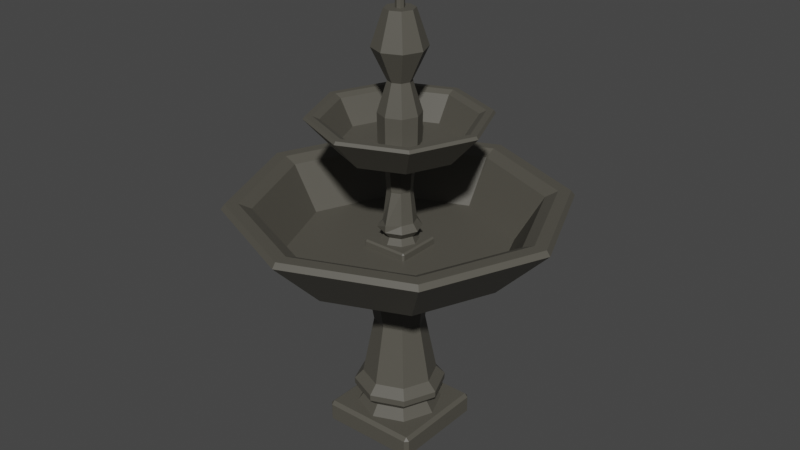 # Source: Fountain1.blend  (saved by Blender 2.93.21; exported with 4.5.12 LTS)
import bpy
from mathutils import Matrix  # noqa: F401  (used for matrix-valued properties, if any)

bpy.ops.wm.read_factory_settings(use_empty=True)
scene = bpy.context.scene
scene.name = 'Scene'

# ---- collections
col_collection = bpy.data.collections.new('Collection'); scene.collection.children.link(col_collection)

# ---- materials (node trees are filled in below, after node groups)
mat_fountain1 = bpy.data.materials.new('Fountain1')
mat_fountain1.use_transparent_shadow = False

# ---- material node trees
mat_fountain1.use_nodes = True; mat_fountain1.node_tree.nodes.clear()
_N = mat_fountain1.node_tree.nodes; _L = mat_fountain1.node_tree.links
n0 = _N.new('ShaderNodeBsdfPrincipled'); n0.name = 'Principled BSDF'; n0.location = (10, 300)
n0.distribution = 'GGX'
n0.subsurface_method = 'BURLEY'
n0.inputs[0].default_value = (0.08596, 0.08066, 0.06595, 1.0)
n0.inputs[3].default_value = 1.45
n0.inputs[27].default_value = (0.0, 0.0, 0.0, 1.0)
n0.inputs[28].default_value = 1.0
n1 = _N.new('ShaderNodeOutputMaterial'); n1.name = 'Material Output'; n1.location = (300, 300)
_L.new(n0.outputs[0], n1.inputs[0])
n1.is_active_output = True

# ---- world
world_world = bpy.data.worlds.new('World'); scene.world = world_world
world_world.use_nodes = True; world_world.node_tree.nodes.clear()
_N = world_world.node_tree.nodes; _L = world_world.node_tree.links
n0 = _N.new('ShaderNodeOutputWorld'); n0.name = 'World Output'; n0.location = (300, 300)
n1 = _N.new('ShaderNodeBackground'); n1.name = 'Background'; n1.location = (10, 300)
n1.inputs[0].default_value = (0.05088, 0.05088, 0.05088, 1.0)
_L.new(n1.outputs[0], n0.inputs[0])
n0.is_active_output = True
world_world.color = (0.05088, 0.05088, 0.05088)
world_world.use_sun_shadow = False
world_world.sun_shadow_jitter_overblur = 0.0

# ---- meshes
me_cube_010 = bpy.data.meshes.new('Cube.010')
me_cube_010.from_pydata([(-0.1218, -0.1218, -0.1674), (-0.1218, -0.1307, -0.1585), (-0.1307, -0.1218, -0.1585), (-0.1218, -0.1307, -0.1154), (-0.1218, -0.1218, -0.1064), (-0.1307, -0.1218, -0.1154), (-0.1218, 0.1218, -0.1674), (-0.1307, 0.1218, -0.1585), (-0.1218, 0.1307, -0.1585), (-0.1218, 0.1218, -0.1064), (-0.1218, 0.1307, -0.1154), (-0.1307, 0.1218, -0.1154), (0.1218, -0.1218, -0.1674), (0.1307, -0.1218, -0.1585), (0.1218, -0.1307, -0.1585), (0.1218, -0.1218, -0.1064), (0.1218, -0.1307, -0.1154), (0.1307, -0.1218, -0.1154), (0.1218, 0.1218, -0.1674), (0.1218, 0.1307, -0.1585), (0.1307, 0.1218, -0.1585), (0.1218, 0.1218, -0.1064), (0.1307, 0.1218, -0.1154), (0.1218, 0.1307, -0.1154), (-0.2602, -0.2602, -1.247), (-0.2602, -0.2792, -1.227), (-0.2792, -0.2602, -1.227), (-0.2602, -0.2792, -1.135), (-0.2602, -0.2602, -1.116), (-0.2792, -0.2602, -1.135), (-0.2602, 0.2602, -1.247), (-0.2792, 0.2602, -1.227), (-0.2602, 0.2792, -1.227), (-0.2602, 0.2602, -1.116), (-0.2602, 0.2792, -1.135), (-0.2792, 0.2602, -1.135), (0.2602, -0.2602, -1.247), (0.2793, -0.2602, -1.227), (0.2602, -0.2792, -1.227), (0.2602, -0.2602, -1.116), (0.2602, -0.2792, -1.135), (0.2793, -0.2602, -1.135), (0.2602, 0.2602, -1.247), (0.2602, 0.2792, -1.227), (0.2793, 0.2602, -1.227), (0.2602, 0.2602, -1.116), (0.2793, 0.2602, -1.135), (0.2602, 0.2792, -1.135), (6.571e-06, 0.2472, -1.139), (6.57e-06, 0.192, -1.057), (0.1748, 0.1748, -1.139), (0.1358, 0.1358, -1.057), (0.2472, -7.435e-09, -1.139), (0.192, -5.928e-09, -1.057), (0.1748, -0.1748, -1.139), (0.1358, -0.1358, -1.057), (6.549e-06, -0.2472, -1.139), (6.553e-06, -0.192, -1.057), (-0.1748, -0.1748, -1.139), (-0.1358, -0.1358, -1.057), (-0.2472, 6.318e-09, -1.139), (-0.192, 4.755e-09, -1.057), (-0.1748, 0.1748, -1.139), (-0.1358, 0.1358, -1.057), (0.1436, 0.1436, -0.919), (6.573e-06, 0.2031, -0.919), (0.2031, -6.347e-09, -0.919), (0.1436, -0.1436, -0.919), (6.556e-06, -0.2031, -0.919), (-0.1436, -0.1436, -0.919), (-0.2031, 4.952e-09, -0.919), (-0.1436, 0.1436, -0.919), (0.09722, 0.09711, -0.588), (0.0001569, 0.1395, -0.588), (0.1374, -3.794e-09, -0.588), (0.09722, -0.09711, -0.588), (0.0001569, -0.1395, -0.588), (-0.0985, -0.09866, -0.588), (-0.1372, 3.847e-09, -0.588), (-0.0985, 0.09866, -0.588), (0.1193, 0.1181, -0.2346), (0.001925, 0.2008, -0.2346), (0.1682, -4.674e-09, -0.2346), (0.1193, -0.1181, -0.2346), (0.001925, -0.2008, -0.2346), (-0.1401, -0.142, -0.2346), (-0.1659, 4.62e-09, -0.2346), (-0.1401, 0.142, -0.2346), (0.4276, 0.427, -0.148), (0.0006192, 0.6038, -0.148), (0.6045, -2.168e-08, -0.148), (0.4276, -0.427, -0.148), (0.0006192, -0.6038, -0.148), (-0.4264, -0.427, -0.148), (-0.6032, 2.944e-08, -0.148), (-0.4264, 0.427, -0.148), (0.4334, 0.4328, -0.2067), (0.3803, 0.3796, -0.2346), (0.0006192, 0.5369, -0.2346), (0.0006192, 0.612, -0.2067), (0.6126, -2.508e-08, -0.2067), (0.5375, -2.178e-08, -0.2346), (0.4334, -0.4328, -0.2067), (0.3803, -0.3796, -0.2346), (0.0006192, -0.612, -0.2067), (0.0006192, -0.5369, -0.2346), (-0.4321, -0.4328, -0.2067), (-0.379, -0.3796, -0.2346), (-0.6114, 8.973e-09, -0.2067), (-0.5363, 8.087e-09, -0.2346), (-0.4321, 0.4328, -0.2067), (-0.379, 0.3796, -0.2346), (0.5342, 0.5335, 0.09692), (0.5816, 0.5809, 0.128), (0.0006192, 0.8216, 0.128), (0.0006192, 0.7545, 0.09692), (0.7551, -3.056e-08, 0.09692), (0.8222, -3.4e-08, 0.128), (0.5342, -0.5335, 0.09692), (0.5816, -0.5809, 0.128), (0.0006192, -0.7545, 0.09692), (0.0006191, -0.8216, 0.128), (-0.5329, -0.5335, 0.09692), (-0.5803, -0.5809, 0.128), (-0.7539, 3.332e-08, 0.09692), (-0.8209, 2.763e-08, 0.128), (-0.5329, 0.5335, 0.09692), (-0.5803, 0.5809, 0.128), (0.6303, 0.6297, 0.128), (0.6449, 0.6443, 0.1001), (0.0006192, 0.9112, 0.1001), (0.0006192, 0.8905, 0.128), (0.8911, -3.734e-08, 0.128), (0.9118, -3.844e-08, 0.1001), (0.6303, -0.6297, 0.128), (0.6449, -0.6443, 0.1001), (0.0006191, -0.8905, 0.128), (0.0006191, -0.9112, 0.1001), (-0.6291, -0.6297, 0.128), (-0.6437, -0.6443, 0.1001), (-0.8899, 1.873e-08, 0.128), (-0.9106, 1.225e-08, 0.1001), (-0.6291, 0.6297, 0.128), (-0.6437, 0.6443, 0.1001), (6.57e-06, 0.1083, -0.1163), (6.57e-06, 0.08415, -0.07078), (0.07661, 0.0766, -0.1163), (0.05951, 0.0595, -0.07078), (0.1083, -1.717e-09, -0.1163), (0.08416, -1.057e-09, -0.07078), (0.07661, -0.0766, -0.1163), (0.05951, -0.0595, -0.07078), (6.561e-06, -0.1083, -0.1163), (6.562e-06, -0.08415, -0.07078), (-0.0766, -0.0766, -0.1163), (-0.0595, -0.0595, -0.07078), (-0.1083, 4.31e-09, -0.1163), (-0.08415, 3.625e-09, -0.07078), (-0.0766, 0.0766, -0.1163), (-0.0595, 0.0595, -0.07078), (0.08306, 0.08305, -0.0314), (6.571e-06, 0.1175, -0.0314), (0.1175, -2.318e-09, -0.0314), (0.08306, -0.08305, -0.0314), (6.561e-06, -0.1175, -0.0314), (-0.08305, -0.08305, -0.0314), (-0.1174, 4.217e-09, -0.0314), (-0.08305, 0.08305, -0.0314), (0.06294, 0.06293, 0.005873), (0.0006192, 0.116, 0.005873), (0.08901, -1.24e-09, 0.005873), (0.06294, -0.06293, 0.005873), (0.0006192, -0.116, 0.005873), (-0.06293, -0.06293, 0.005873), (-0.08899, 3.711e-09, 0.005873), (-0.06293, 0.06293, 0.005873), (0.04812, 0.04811, 0.1775), (6.571e-06, 0.06804, 0.1775), (0.06805, -4.468e-10, 0.1775), (0.04812, -0.04811, 0.1775), (6.565e-06, -0.06804, 0.1775), (-0.04811, -0.04811, 0.1775), (-0.06803, 3.339e-09, 0.1775), (-0.04811, 0.04811, 0.1775), (0.05929, 0.05928, 0.3862), (6.571e-06, 0.08384, 0.3862), (0.08385, -1.142e-09, 0.3862), (0.05929, -0.05928, 0.3862), (6.564e-06, -0.08384, 0.3862), (-0.05928, -0.05928, 0.3862), (-0.08383, 3.522e-09, 0.3862), (-0.05928, 0.05928, 0.3862), (0.2243, 0.2243, 0.4344), (6.575e-06, 0.3172, 0.4344), (0.3172, -9.683e-09, 0.4344), (0.2243, -0.2243, 0.4344), (6.548e-06, -0.3172, 0.4344), (-0.2243, -0.2243, 0.4344), (-0.3172, 1.717e-08, 0.4344), (-0.2243, 0.2243, 0.4344), (0.2273, 0.2273, 0.4018), (0.1994, 0.1994, 0.3862), (6.575e-06, 0.282, 0.3862), (6.576e-06, 0.3215, 0.4018), (0.3215, -1.147e-08, 0.4018), (0.282, -9.738e-09, 0.3862), (0.2273, -0.2273, 0.4018), (0.1994, -0.1994, 0.3862), (6.548e-06, -0.3215, 0.4018), (6.551e-06, -0.282, 0.3862), (-0.2273, -0.2273, 0.4018), (-0.1994, -0.1994, 0.3862), (-0.3215, 6.417e-09, 0.4018), (-0.282, 5.952e-09, 0.3862), (-0.2273, 0.2273, 0.4018), (-0.1994, 0.1994, 0.3862), (0.2802, 0.2802, 0.5705), (0.3051, 0.3051, 0.5878), (6.576e-06, 0.4315, 0.5878), (6.574e-06, 0.3963, 0.5705), (0.3963, -1.435e-08, 0.5705), (0.4315, -1.616e-08, 0.5878), (0.2802, -0.2802, 0.5705), (0.3051, -0.3051, 0.5878), (6.541e-06, -0.3963, 0.5705), (6.539e-06, -0.4315, 0.5878), (-0.2802, -0.2802, 0.5705), (-0.3051, -0.3051, 0.5878), (-0.3963, 1.92e-08, 0.5705), (-0.4315, 1.622e-08, 0.5878), (-0.2802, 0.2802, 0.5705), (-0.3051, 0.3051, 0.5878), (0.3308, 0.3307, 0.5878), (0.3384, 0.3384, 0.5723), (6.58e-06, 0.4786, 0.5723), (6.578e-06, 0.4677, 0.5878), (0.4678, -1.791e-08, 0.5878), (0.4786, -1.849e-08, 0.5723), (0.3308, -0.3307, 0.5878), (0.3384, -0.3384, 0.5723), (6.538e-06, -0.4677, 0.5878), (6.538e-06, -0.4786, 0.5723), (-0.3307, -0.3307, 0.5878), (-0.3384, -0.3384, 0.5723), (-0.4677, 1.154e-08, 0.5878), (-0.4786, 8.141e-09, 0.5723), (-0.3307, 0.3307, 0.5878), (-0.3384, 0.3384, 0.5723), (6.573e-06, 0.1114, 0.3952), (6.572e-06, 0.06361, 0.7613), (0.07881, 0.0788, 0.3952), (0.04499, 0.04498, 0.7613), (0.1115, 7.735e-10, 0.3952), (0.06362, 2.019e-09, 0.7613), (0.07881, -0.0788, 0.3952), (0.04499, -0.04498, 0.7613), (6.563e-06, -0.1114, 0.3952), (6.567e-06, -0.06361, 0.7613), (-0.0788, -0.0788, 0.3952), (-0.04497, -0.04498, 0.7613), (-0.1114, 6.974e-09, 0.3952), (-0.06361, 5.558e-09, 0.7613), (-0.0788, 0.0788, 0.3952), (-0.04497, 0.04498, 0.7613), (0.1019, 0.1019, 0.9309), (6.572e-06, 0.1441, 0.9309), (0.1441, 2.461e-09, 0.9309), (0.1019, -0.1019, 0.9309), (6.56e-06, -0.1441, 0.9309), (-0.1019, -0.1019, 0.9309), (-0.1441, 1.048e-08, 0.9309), (-0.1019, 0.1019, 0.9309), (0.01714, 0.01713, 1.121), (6.575e-06, 0.02422, 1.121), (0.02423, 1.022e-09, 1.121), (0.01714, -0.01713, 1.121), (6.568e-06, -0.02422, 1.121), (-0.01712, -0.01713, 1.121), (-0.02422, 6.358e-09, 1.121), (-0.01712, 0.01713, 1.121), (0.05643, 0.05643, 1.121), (6.574e-06, 0.0798, 1.121), (0.0798, 1.022e-09, 1.121), (0.05643, -0.05643, 1.121), (6.567e-06, -0.0798, 1.121), (-0.05642, -0.05643, 1.121), (-0.07979, 5.462e-09, 1.121), (-0.05642, 0.05643, 1.121), (0.01714, 0.01713, 1.184), (6.575e-06, 0.02422, 1.184), (0.02423, 1.022e-09, 1.184), (0.01714, -0.01713, 1.184), (6.568e-06, -0.02422, 1.184), (-0.01712, -0.01713, 1.184), (-0.02422, 6.358e-09, 1.184), (-0.01712, 0.01713, 1.184), (6.572e-06, 0.115, 0.5956), (0.08129, 0.08128, 0.5956), (0.115, 1.139e-09, 0.5956), (0.08129, -0.08128, 0.5956), (6.562e-06, -0.115, 0.5956), (-0.08128, -0.08128, 0.5956), (-0.1149, 7.535e-09, 0.5956), (-0.08128, 0.08128, 0.5956), (0.1774, 0.1774, -0.9684), (0.1767, 0.1767, -1.003), (6.572e-06, 0.2499, -1.003), (6.573e-06, 0.2509, -0.9684), (0.2509, -8.158e-09, -0.9684), (0.25, -8.121e-09, -1.003), (0.1774, -0.1774, -0.9684), (0.1767, -0.1767, -1.003), (6.551e-06, -0.2509, -0.9684), (6.55e-06, -0.2499, -1.003), (-0.1774, -0.1774, -0.9684), (-0.1767, -0.1767, -1.003), (-0.2509, 5.801e-09, -0.9684), (-0.2499, 5.784e-09, -1.003), (-0.1774, 0.1774, -0.9684), (-0.1767, 0.1767, -1.003)], [], [(14, 16, 3, 1), (20, 22, 17, 13), (21, 9, 4, 15), (2, 5, 11, 7), (8, 10, 23, 19), (0, 1, 2), (3, 4, 5), (6, 7, 8), (9, 10, 11), (12, 13, 14), (15, 16, 17), (18, 19, 20), (21, 22, 23), (6, 0, 2, 7), (1, 3, 5, 2), (4, 9, 11, 5), (10, 8, 7, 11), (18, 6, 8, 19), (9, 21, 23, 10), (22, 20, 19, 23), (12, 18, 20, 13), (21, 15, 17, 22), (16, 14, 13, 17), (0, 12, 14, 1), (15, 4, 3, 16), (6, 18, 12, 0), (38, 40, 27, 25), (44, 46, 41, 37), (45, 33, 28, 39), (26, 29, 35, 31), (32, 34, 47, 43), (24, 25, 26), (27, 28, 29), (30, 31, 32), (33, 34, 35), (36, 37, 38), (39, 40, 41), (42, 43, 44), (45, 46, 47), (30, 24, 26, 31), (25, 27, 29, 26), (28, 33, 35, 29), (34, 32, 31, 35), (42, 30, 32, 43), (33, 45, 47, 34), (46, 44, 43, 47), (36, 42, 44, 37), (45, 39, 41, 46), (40, 38, 37, 41), (24, 36, 38, 25), (39, 28, 27, 40), (30, 42, 36, 24), (48, 49, 51, 50), (50, 51, 53, 52), (52, 53, 55, 54), (54, 55, 57, 56), (56, 57, 59, 58), (58, 59, 61, 60), (312, 310, 67, 68), (60, 61, 63, 62), (62, 63, 49, 48), (48, 50, 52, 54, 56, 58, 60, 62), (63, 61, 317, 319), (314, 312, 68, 69), (318, 316, 70, 71), (51, 49, 306, 305), (316, 314, 69, 70), (310, 308, 66, 67), (308, 304, 64, 66), (69, 68, 76, 77), (59, 57, 313, 315), (55, 53, 309, 311), (53, 51, 305, 309), (49, 63, 319, 306), (61, 59, 315, 317), (57, 55, 311, 313), (307, 318, 71, 65), (79, 78, 86, 87), (67, 66, 74, 75), (64, 65, 73, 72), (65, 71, 79, 73), (70, 69, 77, 78), (68, 67, 75, 76), (66, 64, 72, 74), (71, 70, 78, 79), (110, 108, 141, 143), (77, 76, 84, 85), (75, 74, 82, 83), (72, 73, 81, 80), (73, 79, 87, 81), (78, 77, 85, 86), (76, 75, 83, 84), (74, 72, 80, 82), (82, 80, 97, 101), (106, 104, 137, 139), (99, 110, 143, 130), (112, 115, 89, 88), (108, 106, 139, 141), (104, 102, 135, 137), (100, 96, 129, 133), (102, 100, 133, 135), (122, 120, 92, 93), (81, 87, 111, 98), (86, 85, 107, 109), (84, 83, 103, 105), (96, 99, 130, 129), (87, 86, 109, 111), (85, 84, 105, 107), (83, 82, 101, 103), (116, 112, 88, 90), (114, 113, 128, 131), (119, 121, 136, 134), (120, 118, 91, 92), (124, 122, 93, 94), (126, 124, 94, 95), (118, 116, 90, 91), (88, 89, 95, 94, 93, 92, 91, 90), (115, 126, 95, 89), (125, 127, 142, 140), (121, 123, 138, 136), (117, 119, 134, 132), (113, 117, 132, 128), (127, 114, 131, 142), (123, 125, 140, 138), (97, 98, 99, 96), (101, 97, 96, 100), (103, 101, 100, 102), (105, 103, 102, 104), (107, 105, 104, 106), (109, 107, 106, 108), (111, 109, 108, 110), (98, 111, 110, 99), (129, 130, 131, 128), (133, 129, 128, 132), (135, 133, 132, 134), (137, 135, 134, 136), (139, 137, 136, 138), (141, 139, 138, 140), (143, 141, 140, 142), (130, 143, 142, 131), (113, 114, 115, 112), (117, 113, 112, 116), (119, 117, 116, 118), (121, 119, 118, 120), (123, 121, 120, 122), (125, 123, 122, 124), (127, 125, 124, 126), (114, 127, 126, 115), (80, 81, 98, 97), (144, 145, 147, 146), (146, 147, 149, 148), (148, 149, 151, 150), (150, 151, 153, 152), (152, 153, 155, 154), (154, 155, 157, 156), (151, 149, 162, 163), (156, 157, 159, 158), (158, 159, 145, 144), (144, 146, 148, 150, 152, 154, 156, 158), (167, 166, 174, 175), (157, 155, 165, 166), (153, 151, 163, 164), (159, 157, 166, 167), (149, 147, 160, 162), (155, 153, 164, 165), (145, 159, 167, 161), (147, 145, 161, 160), (173, 172, 180, 181), (165, 164, 172, 173), (163, 162, 170, 171), (160, 161, 169, 168), (161, 167, 175, 169), (166, 165, 173, 174), (164, 163, 171, 172), (162, 160, 168, 170), (183, 182, 190, 191), (171, 170, 178, 179), (168, 169, 177, 176), (169, 175, 183, 177), (174, 173, 181, 182), (172, 171, 179, 180), (170, 168, 176, 178), (175, 174, 182, 183), (214, 212, 245, 247), (181, 180, 188, 189), (179, 178, 186, 187), (176, 177, 185, 184), (177, 183, 191, 185), (182, 181, 189, 190), (180, 179, 187, 188), (178, 176, 184, 186), (186, 184, 201, 205), (210, 208, 241, 243), (203, 214, 247, 234), (216, 219, 193, 192), (212, 210, 243, 245), (208, 206, 239, 241), (204, 200, 233, 237), (206, 204, 237, 239), (226, 224, 196, 197), (185, 191, 215, 202), (190, 189, 211, 213), (188, 187, 207, 209), (200, 203, 234, 233), (191, 190, 213, 215), (189, 188, 209, 211), (187, 186, 205, 207), (220, 216, 192, 194), (218, 217, 232, 235), (223, 225, 240, 238), (224, 222, 195, 196), (228, 226, 197, 198), (230, 228, 198, 199), (222, 220, 194, 195), (192, 193, 199, 198, 197, 196, 195, 194), (219, 230, 199, 193), (229, 231, 246, 244), (225, 227, 242, 240), (221, 223, 238, 236), (217, 221, 236, 232), (231, 218, 235, 246), (227, 229, 244, 242), (201, 202, 203, 200), (205, 201, 200, 204), (207, 205, 204, 206), (209, 207, 206, 208), (211, 209, 208, 210), (213, 211, 210, 212), (215, 213, 212, 214), (202, 215, 214, 203), (233, 234, 235, 232), (237, 233, 232, 236), (239, 237, 236, 238), (241, 239, 238, 240), (243, 241, 240, 242), (245, 243, 242, 244), (247, 245, 244, 246), (234, 247, 246, 235), (217, 218, 219, 216), (221, 217, 216, 220), (223, 221, 220, 222), (225, 223, 222, 224), (227, 225, 224, 226), (229, 227, 226, 228), (231, 229, 228, 230), (218, 231, 230, 219), (184, 185, 202, 201), (296, 249, 251, 297), (297, 251, 253, 298), (298, 253, 255, 299), (299, 255, 257, 300), (300, 257, 259, 301), (301, 259, 261, 302), (257, 255, 267, 268), (302, 261, 263, 303), (303, 263, 249, 296), (248, 250, 252, 254, 256, 258, 260, 262), (267, 266, 282, 283), (263, 261, 270, 271), (253, 251, 264, 266), (259, 257, 268, 269), (249, 263, 271, 265), (251, 249, 265, 264), (255, 253, 266, 267), (261, 259, 269, 270), (274, 272, 288, 290), (264, 265, 281, 280), (265, 271, 287, 281), (270, 269, 285, 286), (268, 267, 283, 284), (266, 264, 280, 282), (271, 270, 286, 287), (269, 268, 284, 285), (273, 272, 280, 281), (272, 274, 282, 280), (274, 275, 283, 282), (275, 276, 284, 283), (276, 277, 285, 284), (277, 278, 286, 285), (278, 279, 287, 286), (279, 273, 281, 287), (288, 289, 295, 294, 293, 292, 291, 290), (279, 278, 294, 295), (277, 276, 292, 293), (275, 274, 290, 291), (272, 273, 289, 288), (273, 279, 295, 289), (278, 277, 293, 294), (276, 275, 291, 292), (262, 303, 296, 248), (260, 302, 303, 262), (258, 301, 302, 260), (256, 300, 301, 258), (254, 299, 300, 256), (252, 298, 299, 254), (250, 297, 298, 252), (248, 296, 297, 250), (305, 306, 307, 304), (309, 305, 304, 308), (311, 309, 308, 310), (313, 311, 310, 312), (315, 313, 312, 314), (317, 315, 314, 316), (319, 317, 316, 318), (306, 319, 318, 307), (304, 307, 65, 64)])
_uv = me_cube_010.uv_layers.new(name='UVMap')
_uv.uv.foreach_set('vector', [0.4116, 0.7585, 0.5884, 0.7585, 0.5884, 0.9915, 0.4116, 0.9915, 0.4116, 0.5085, 0.5884, 0.5085, 0.5884, 0.7415, 0.4116, 0.7415, 0.6335, 0.5085, 0.8665, 0.5085, 0.8665, 0.7415, 0.6335, 0.7415, 0.4116, 0.008543, 0.5884, 0.008543, 0.5884, 0.2415, 0.4116, 0.2415, 0.4116, 0.2585, 0.5884, 0.2585, 0.5884, 0.4915, 0.4116, 0.4915, 0.1335, 0.7415, 0.1335, 0.75, 0.125, 0.7415, 0.5884, 0.9915, 0.625, 0.9915, 0.5884, 1.0, 0.1335, 0.5085, 0.125, 0.5085, 0.1335, 0.5, 0.625, 0.2585, 0.5884, 0.25, 0.5884, 0.25, 0.3665, 0.7415, 0.375, 0.7415, 0.3665, 0.75, 0.625, 0.7585, 0.5884, 0.75, 0.5884, 0.75, 0.3665, 0.5085, 0.3665, 0.5, 0.375, 0.5085, 0.625, 0.5085, 0.5884, 0.5, 0.5884, 0.5, 0.1335, 0.5085, 0.1335, 0.7415, 0.125, 0.7415, 0.125, 0.5085, 0.4116, 0.0, 0.5884, 0.0, 0.5884, 0.008543, 0.4116, 0.008543, 0.625, 0.008543, 0.625, 0.2415, 0.5884, 0.2415, 0.5884, 0.008543, 0.5884, 0.2585, 0.4116, 0.2585, 0.4116, 0.2415, 0.5884, 0.2415, 0.3665, 0.5085, 0.1335, 0.5085, 0.1335, 0.5, 0.3665, 0.5, 0.625, 0.2585, 0.625, 0.4915, 0.5884, 0.4915, 0.5884, 0.2585, 0.5884, 0.5085, 0.4116, 0.5085, 0.4116, 0.4915, 0.5884, 0.4915, 0.3665, 0.7415, 0.3665, 0.5085, 0.4116, 0.5085, 0.4116, 0.7415, 0.6335, 0.5085, 0.6335, 0.7415, 0.5884, 0.7415, 0.5884, 0.5085, 0.5884, 0.7585, 0.4116, 0.7585, 0.4116, 0.7415, 0.5884, 0.7415, 0.1335, 0.7415, 0.3665, 0.7415, 0.3665, 0.75, 0.1335, 0.75, 0.625, 0.7585, 0.625, 0.9915, 0.5884, 0.9915, 0.5884, 0.7585, 0.1335, 0.5085, 0.3665, 0.5085, 0.3665, 0.7415, 0.1335, 0.7415, 0.4116, 0.7585, 0.5884, 0.7585, 0.5884, 0.9915, 0.4116, 0.9915, 0.4116, 0.5085, 0.5884, 0.5085, 0.5884, 0.7415, 0.4116, 0.7415, 0.6335, 0.5085, 0.8665, 0.5085, 0.8665, 0.7415, 0.6335, 0.7415, 0.4116, 0.008543, 0.5884, 0.008543, 0.5884, 0.2415, 0.4116, 0.2415, 0.4116, 0.2585, 0.5884, 0.2585, 0.5884, 0.4915, 0.4116, 0.4915, 0.1335, 0.7415, 0.1335, 0.75, 0.125, 0.7415, 0.5884, 0.9915, 0.625, 0.9915, 0.5884, 1.0, 0.1335, 0.5085, 0.125, 0.5085, 0.1335, 0.5, 0.625, 0.2585, 0.5884, 0.25, 0.5884, 0.25, 0.3665, 0.7415, 0.375, 0.7415, 0.3665, 0.75, 0.625, 0.7585, 0.5884, 0.75, 0.5884, 0.75, 0.3665, 0.5085, 0.3665, 0.5, 0.375, 0.5085, 0.625, 0.5085, 0.5884, 0.5, 0.5884, 0.5, 0.1335, 0.5085, 0.1335, 0.7415, 0.125, 0.7415, 0.125, 0.5085, 0.4116, 0.0, 0.5884, 0.0, 0.5884, 0.008543, 0.4116, 0.008543, 0.625, 0.008543, 0.625, 0.2415, 0.5884, 0.2415, 0.5884, 0.008543, 0.5884, 0.2585, 0.4116, 0.2585, 0.4116, 0.2415, 0.5884, 0.2415, 0.3665, 0.5085, 0.1335, 0.5085, 0.1335, 0.5, 0.3665, 0.5, 0.625, 0.2585, 0.625, 0.4915, 0.5884, 0.4915, 0.5884, 0.2585, 0.5884, 0.5085, 0.4116, 0.5085, 0.4116, 0.4915, 0.5884, 0.4915, 0.3665, 0.7415, 0.3665, 0.5085, 0.4116, 0.5085, 0.4116, 0.7415, 0.6335, 0.5085, 0.6335, 0.7415, 0.5884, 0.7415, 0.5884, 0.5085, 0.5884, 0.7585, 0.4116, 0.7585, 0.4116, 0.7415, 0.5884, 0.7415, 0.1335, 0.7415, 0.3665, 0.7415, 0.3665, 0.75, 0.1335, 0.75, 0.625, 0.7585, 0.625, 0.9915, 0.5884, 0.9915, 0.5884, 0.7585, 0.1335, 0.5085, 0.3665, 0.5085, 0.3665, 0.7415, 0.1335, 0.7415, 1.0, 0.5, 1.0, 1.0, 0.875, 1.0, 0.875, 0.5, 0.875, 0.5, 0.875, 1.0, 0.75, 1.0, 0.75, 0.5, 0.75, 0.5, 0.75, 1.0, 0.625, 1.0, 0.625, 0.5, 0.625, 0.5, 0.625, 1.0, 0.5, 1.0, 0.5, 0.5, 0.5, 0.5, 0.5, 1.0, 0.375, 1.0, 0.375, 0.5, 0.375, 0.5, 0.375, 1.0, 0.25, 1.0, 0.25, 0.5, 0.5, 1.0, 0.625, 1.0, 0.625, 1.0, 0.5, 1.0, 0.25, 0.5, 0.25, 1.0, 0.125, 1.0, 0.125, 0.5, 0.125, 0.5, 0.125, 1.0, 0.0, 1.0, 0.0, 0.5, 0.75, 0.49, 0.9197, 0.4197, 0.99, 0.25, 0.9197, 0.08029, 0.75, 0.01, 0.5803, 0.08029, 0.51, 0.25, 0.5803, 0.4197, 0.125, 1.0, 0.25, 1.0, 0.25, 1.0, 0.125, 1.0, 0.375, 1.0, 0.5, 1.0, 0.5, 1.0, 0.375, 1.0, 0.125, 1.0, 0.25, 1.0, 0.25, 1.0, 0.125, 1.0, 0.875, 1.0, 1.0, 1.0, 1.0, 1.0, 0.875, 1.0, 0.25, 1.0, 0.375, 1.0, 0.375, 1.0, 0.25, 1.0, 0.625, 1.0, 0.75, 1.0, 0.75, 1.0, 0.625, 1.0, 0.75, 1.0, 0.875, 1.0, 0.875, 1.0, 0.75, 1.0, 0.375, 1.0, 0.5, 1.0, 0.5, 1.0, 0.375, 1.0, 0.375, 1.0, 0.5, 1.0, 0.5, 1.0, 0.375, 1.0, 0.625, 1.0, 0.75, 1.0, 0.75, 1.0, 0.625, 1.0, 0.75, 1.0, 0.875, 1.0, 0.875, 1.0, 0.75, 1.0, 0.0, 1.0, 0.125, 1.0, 0.125, 1.0, 0.0, 1.0, 0.25, 1.0, 0.375, 1.0, 0.375, 1.0, 0.25, 1.0, 0.5, 1.0, 0.625, 1.0, 0.625, 1.0, 0.5, 1.0, 0.0, 1.0, 0.125, 1.0, 0.125, 1.0, 0.0, 1.0, 0.125, 1.0, 0.25, 1.0, 0.25, 1.0, 0.125, 1.0, 0.625, 1.0, 0.75, 1.0, 0.75, 1.0, 0.625, 1.0, 0.875, 1.0, 1.0, 1.0, 1.0, 1.0, 0.875, 1.0, 0.0, 1.0, 0.125, 1.0, 0.125, 1.0, 0.0, 1.0, 0.25, 1.0, 0.375, 1.0, 0.375, 1.0, 0.25, 1.0, 0.5, 1.0, 0.625, 1.0, 0.625, 1.0, 0.5, 1.0, 0.75, 1.0, 0.875, 1.0, 0.875, 1.0, 0.75, 1.0, 0.125, 1.0, 0.25, 1.0, 0.25, 1.0, 0.125, 1.0, 0.125, 1.0, 0.25, 1.0, 0.25, 1.0, 0.125, 1.0, 0.375, 1.0, 0.5, 1.0, 0.5, 1.0, 0.375, 1.0, 0.625, 1.0, 0.75, 1.0, 0.75, 1.0, 0.625, 1.0, 0.875, 1.0, 1.0, 1.0, 1.0, 1.0, 0.875, 1.0, 0.0, 1.0, 0.125, 1.0, 0.125, 1.0, 0.0, 1.0, 0.25, 1.0, 0.375, 1.0, 0.375, 1.0, 0.25, 1.0, 0.5, 1.0, 0.625, 1.0, 0.625, 1.0, 0.5, 1.0, 0.75, 1.0, 0.875, 1.0, 0.875, 1.0, 0.75, 1.0, 0.75, 1.0, 0.875, 1.0, 0.875, 1.0, 0.75, 1.0, 0.375, 1.0, 0.5, 1.0, 0.5, 1.0, 0.375, 1.0, 0.0, 1.0, 0.125, 1.0, 0.125, 1.0, 0.0, 1.0, 0.4062, 0.4062, 0.25, 0.4709, 0.25, 0.4709, 0.4062, 0.4062, 0.25, 1.0, 0.375, 1.0, 0.375, 1.0, 0.25, 1.0, 0.5, 1.0, 0.625, 1.0, 0.625, 1.0, 0.5, 1.0, 0.75, 1.0, 0.875, 1.0, 0.875, 1.0, 0.75, 1.0, 0.625, 1.0, 0.75, 1.0, 0.75, 1.0, 0.625, 1.0, 0.09383, 0.09383, 0.25, 0.02915, 0.25, 0.02915, 0.09383, 0.09383, 0.0, 1.0, 0.125, 1.0, 0.125, 1.0, 0.0, 1.0, 0.25, 1.0, 0.375, 1.0, 0.375, 1.0, 0.25, 1.0, 0.5, 1.0, 0.625, 1.0, 0.625, 1.0, 0.5, 1.0, 0.875, 1.0, 1.0, 1.0, 1.0, 1.0, 0.875, 1.0, 0.125, 1.0, 0.25, 1.0, 0.25, 1.0, 0.125, 1.0, 0.375, 1.0, 0.5, 1.0, 0.5, 1.0, 0.375, 1.0, 0.625, 1.0, 0.75, 1.0, 0.75, 1.0, 0.625, 1.0, 0.4709, 0.25, 0.4062, 0.4062, 0.4062, 0.4062, 0.4709, 0.25, 0.25, 0.4845, 0.4158, 0.4158, 0.4298, 0.4298, 0.25, 0.5042, 0.4158, 0.08417, 0.25, 0.01548, 0.25, -0.004209, 0.4298, 0.07025, 0.25, 0.02915, 0.4062, 0.09383, 0.4062, 0.09383, 0.25, 0.02915, 0.02915, 0.25, 0.09383, 0.09383, 0.09383, 0.09383, 0.02915, 0.25, 0.09383, 0.4062, 0.02915, 0.25, 0.02915, 0.25, 0.09383, 0.4062, 0.4062, 0.09383, 0.4709, 0.25, 0.4709, 0.25, 0.4062, 0.09383, 0.4062, 0.4062, 0.25, 0.4709, 0.09383, 0.4062, 0.02915, 0.25, 0.09383, 0.09383, 0.25, 0.02915, 0.4062, 0.09383, 0.4709, 0.25, 0.25, 0.4709, 0.09383, 0.4062, 0.09383, 0.4062, 0.25, 0.4709, 0.01548, 0.25, 0.08417, 0.4158, 0.07025, 0.4298, -0.004209, 0.25, 0.25, 0.01548, 0.08417, 0.08417, 0.07025, 0.07025, 0.25, -0.004209, 0.4845, 0.25, 0.4158, 0.08417, 0.4298, 0.07025, 0.5042, 0.25, 0.4158, 0.4158, 0.4845, 0.25, 0.5042, 0.25, 0.4298, 0.4298, 0.08417, 0.4158, 0.25, 0.4845, 0.25, 0.5042, 0.07025, 0.4298, 0.08417, 0.08417, 0.01548, 0.25, -0.004209, 0.25, 0.07025, 0.07025, 0.875, 1.0, 1.0, 1.0, 1.0, 1.0, 0.875, 1.0, 0.75, 1.0, 0.875, 1.0, 0.875, 1.0, 0.75, 1.0, 0.625, 1.0, 0.75, 1.0, 0.75, 1.0, 0.625, 1.0, 0.5, 1.0, 0.625, 1.0, 0.625, 1.0, 0.5, 1.0, 0.375, 1.0, 0.5, 1.0, 0.5, 1.0, 0.375, 1.0, 0.25, 1.0, 0.375, 1.0, 0.375, 1.0, 0.25, 1.0, 0.125, 1.0, 0.25, 1.0, 0.25, 1.0, 0.125, 1.0, 0.0, 1.0, 0.125, 1.0, 0.125, 1.0, 0.0, 1.0, 0.875, 1.0, 1.0, 1.0, 0.9968, 1.0, 0.8782, 1.0, 0.75, 1.0, 0.875, 1.0, 0.8718, 1.0, 0.7532, 1.0, 0.625, 1.0, 0.75, 1.0, 0.7468, 1.0, 0.6282, 1.0, 0.5, 1.0, 0.625, 1.0, 0.6218, 1.0, 0.5032, 1.0, 0.375, 1.0, 0.5, 1.0, 0.4968, 1.0, 0.3782, 1.0, 0.25, 1.0, 0.375, 1.0, 0.3718, 1.0, 0.2532, 1.0, 0.125, 1.0, 0.25, 1.0, 0.2468, 1.0, 0.1282, 1.0, 0.0, 1.0, 0.125, 1.0, 0.1218, 1.0, 0.00319, 1.0, 0.4158, 0.4158, 0.25, 0.4845, 0.25, 0.4709, 0.4062, 0.4062, 0.4845, 0.25, 0.4158, 0.4158, 0.4062, 0.4062, 0.4709, 0.25, 0.4158, 0.08417, 0.4845, 0.25, 0.4709, 0.25, 0.4062, 0.09383, 0.25, 0.01548, 0.4158, 0.08417, 0.4062, 0.09383, 0.25, 0.02915, 0.08417, 0.08417, 0.25, 0.01548, 0.25, 0.02915, 0.09383, 0.09383, 0.01548, 0.25, 0.08417, 0.08417, 0.09383, 0.09383, 0.02915, 0.25, 0.08417, 0.4158, 0.01548, 0.25, 0.02915, 0.25, 0.09383, 0.4062, 0.25, 0.4845, 0.08417, 0.4158, 0.09383, 0.4062, 0.25, 0.4709, 0.875, 1.0, 1.0, 1.0, 1.0, 1.0, 0.875, 1.0, 1.0, 0.5, 1.0, 1.0, 0.875, 1.0, 0.875, 0.5, 0.875, 0.5, 0.875, 1.0, 0.75, 1.0, 0.75, 0.5, 0.75, 0.5, 0.75, 1.0, 0.625, 1.0, 0.625, 0.5, 0.625, 0.5, 0.625, 1.0, 0.5, 1.0, 0.5, 0.5, 0.5, 0.5, 0.5, 1.0, 0.375, 1.0, 0.375, 0.5, 0.375, 0.5, 0.375, 1.0, 0.25, 1.0, 0.25, 0.5, 0.625, 1.0, 0.75, 1.0, 0.75, 1.0, 0.625, 1.0, 0.25, 0.5, 0.25, 1.0, 0.125, 1.0, 0.125, 0.5, 0.125, 0.5, 0.125, 1.0, 0.0, 1.0, 0.0, 0.5, 0.75, 0.49, 0.9197, 0.4197, 0.99, 0.25, 0.9197, 0.08029, 0.75, 0.01, 0.5803, 0.08029, 0.51, 0.25, 0.5803, 0.4197, 0.125, 1.0, 0.25, 1.0, 0.25, 1.0, 0.125, 1.0, 0.25, 1.0, 0.375, 1.0, 0.375, 1.0, 0.25, 1.0, 0.5, 1.0, 0.625, 1.0, 0.625, 1.0, 0.5, 1.0, 0.125, 1.0, 0.25, 1.0, 0.25, 1.0, 0.125, 1.0, 0.75, 1.0, 0.875, 1.0, 0.875, 1.0, 0.75, 1.0, 0.375, 1.0, 0.5, 1.0, 0.5, 1.0, 0.375, 1.0, 0.0, 1.0, 0.125, 1.0, 0.125, 1.0, 0.0, 1.0, 0.875, 1.0, 1.0, 1.0, 1.0, 1.0, 0.875, 1.0, 0.375, 1.0, 0.5, 1.0, 0.5, 1.0, 0.375, 1.0, 0.375, 1.0, 0.5, 1.0, 0.5, 1.0, 0.375, 1.0, 0.625, 1.0, 0.75, 1.0, 0.75, 1.0, 0.625, 1.0, 0.875, 1.0, 1.0, 1.0, 1.0, 1.0, 0.875, 1.0, 0.0, 1.0, 0.125, 1.0, 0.125, 1.0, 0.0, 1.0, 0.25, 1.0, 0.375, 1.0, 0.375, 1.0, 0.25, 1.0, 0.5, 1.0, 0.625, 1.0, 0.625, 1.0, 0.5, 1.0, 0.75, 1.0, 0.875, 1.0, 0.875, 1.0, 0.75, 1.0, 0.125, 1.0, 0.25, 1.0, 0.25, 1.0, 0.125, 1.0, 0.625, 1.0, 0.75, 1.0, 0.75, 1.0, 0.625, 1.0, 0.875, 1.0, 1.0, 1.0, 1.0, 1.0, 0.875, 1.0, 0.0, 1.0, 0.125, 1.0, 0.125, 1.0, 0.0, 1.0, 0.25, 1.0, 0.375, 1.0, 0.375, 1.0, 0.25, 1.0, 0.5, 1.0, 0.625, 1.0, 0.625, 1.0, 0.5, 1.0, 0.75, 1.0, 0.875, 1.0, 0.875, 1.0, 0.75, 1.0, 0.125, 1.0, 0.25, 1.0, 0.25, 1.0, 0.125, 1.0, 0.125, 1.0, 0.25, 1.0, 0.25, 1.0, 0.125, 1.0, 0.375, 1.0, 0.5, 1.0, 0.5, 1.0, 0.375, 1.0, 0.625, 1.0, 0.75, 1.0, 0.75, 1.0, 0.625, 1.0, 0.875, 1.0, 1.0, 1.0, 1.0, 1.0, 0.875, 1.0, 0.0, 1.0, 0.125, 1.0, 0.125, 1.0, 0.0, 1.0, 0.25, 1.0, 0.375, 1.0, 0.375, 1.0, 0.25, 1.0, 0.5, 1.0, 0.625, 1.0, 0.625, 1.0, 0.5, 1.0, 0.75, 1.0, 0.875, 1.0, 0.875, 1.0, 0.75, 1.0, 0.75, 1.0, 0.875, 1.0, 0.875, 1.0, 0.75, 1.0, 0.375, 1.0, 0.5, 1.0, 0.5, 1.0, 0.375, 1.0, 0.0, 1.0, 0.125, 1.0, 0.125, 1.0, 0.0, 1.0, 0.4062, 0.4062, 0.25, 0.4709, 0.25, 0.4709, 0.4062, 0.4062, 0.25, 1.0, 0.375, 1.0, 0.375, 1.0, 0.25, 1.0, 0.5, 1.0, 0.625, 1.0, 0.625, 1.0, 0.5, 1.0, 0.75, 1.0, 0.875, 1.0, 0.875, 1.0, 0.75, 1.0, 0.625, 1.0, 0.75, 1.0, 0.75, 1.0, 0.625, 1.0, 0.09383, 0.09383, 0.25, 0.02915, 0.25, 0.02915, 0.09383, 0.09383, 0.0, 1.0, 0.125, 1.0, 0.125, 1.0, 0.0, 1.0, 0.25, 1.0, 0.375, 1.0, 0.375, 1.0, 0.25, 1.0, 0.5, 1.0, 0.625, 1.0, 0.625, 1.0, 0.5, 1.0, 0.875, 1.0, 1.0, 1.0, 1.0, 1.0, 0.875, 1.0, 0.125, 1.0, 0.25, 1.0, 0.25, 1.0, 0.125, 1.0, 0.375, 1.0, 0.5, 1.0, 0.5, 1.0, 0.375, 1.0, 0.625, 1.0, 0.75, 1.0, 0.75, 1.0, 0.625, 1.0, 0.4709, 0.25, 0.4062, 0.4062, 0.4062, 0.4062, 0.4709, 0.25, 0.25, 0.4845, 0.4158, 0.4158, 0.4298, 0.4298, 0.25, 0.5042, 0.4158, 0.08417, 0.25, 0.01548, 0.25, -0.004209, 0.4298, 0.07025, 0.25, 0.02915, 0.4062, 0.09383, 0.4062, 0.09383, 0.25, 0.02915, 0.02915, 0.25, 0.09383, 0.09383, 0.09383, 0.09383, 0.02915, 0.25, 0.09383, 0.4062, 0.02915, 0.25, 0.02915, 0.25, 0.09383, 0.4062, 0.4062, 0.09383, 0.4709, 0.25, 0.4709, 0.25, 0.4062, 0.09383, 0.4062, 0.4062, 0.25, 0.4709, 0.09383, 0.4062, 0.02915, 0.25, 0.09383, 0.09383, 0.25, 0.02915, 0.4062, 0.09383, 0.4709, 0.25, 0.25, 0.4709, 0.09383, 0.4062, 0.09383, 0.4062, 0.25, 0.4709, 0.01548, 0.25, 0.08417, 0.4158, 0.07025, 0.4298, -0.004209, 0.25, 0.25, 0.01548, 0.08417, 0.08417, 0.07025, 0.07025, 0.25, -0.004209, 0.4845, 0.25, 0.4158, 0.08417, 0.4298, 0.07025, 0.5042, 0.25, 0.4158, 0.4158, 0.4845, 0.25, 0.5042, 0.25, 0.4298, 0.4298, 0.08417, 0.4158, 0.25, 0.4845, 0.25, 0.5042, 0.07025, 0.4298, 0.08417, 0.08417, 0.01548, 0.25, -0.004209, 0.25, 0.07025, 0.07025, 0.875, 1.0, 1.0, 1.0, 1.0, 1.0, 0.875, 1.0, 0.75, 1.0, 0.875, 1.0, 0.875, 1.0, 0.75, 1.0, 0.625, 1.0, 0.75, 1.0, 0.75, 1.0, 0.625, 1.0, 0.5, 1.0, 0.625, 1.0, 0.625, 1.0, 0.5, 1.0, 0.375, 1.0, 0.5, 1.0, 0.5, 1.0, 0.375, 1.0, 0.25, 1.0, 0.375, 1.0, 0.375, 1.0, 0.25, 1.0, 0.125, 1.0, 0.25, 1.0, 0.25, 1.0, 0.125, 1.0, 0.0, 1.0, 0.125, 1.0, 0.125, 1.0, 0.0, 1.0, 0.875, 1.0, 1.0, 1.0, 0.9968, 1.0, 0.8782, 1.0, 0.75, 1.0, 0.875, 1.0, 0.8718, 1.0, 0.7532, 1.0, 0.625, 1.0, 0.75, 1.0, 0.7468, 1.0, 0.6282, 1.0, 0.5, 1.0, 0.625, 1.0, 0.6218, 1.0, 0.5032, 1.0, 0.375, 1.0, 0.5, 1.0, 0.4968, 1.0, 0.3782, 1.0, 0.25, 1.0, 0.375, 1.0, 0.3718, 1.0, 0.2532, 1.0, 0.125, 1.0, 0.25, 1.0, 0.2468, 1.0, 0.1282, 1.0, 0.0, 1.0, 0.125, 1.0, 0.1218, 1.0, 0.00319, 1.0, 0.4158, 0.4158, 0.25, 0.4845, 0.25, 0.4709, 0.4062, 0.4062, 0.4845, 0.25, 0.4158, 0.4158, 0.4062, 0.4062, 0.4709, 0.25, 0.4158, 0.08417, 0.4845, 0.25, 0.4709, 0.25, 0.4062, 0.09383, 0.25, 0.01548, 0.4158, 0.08417, 0.4062, 0.09383, 0.25, 0.02915, 0.08417, 0.08417, 0.25, 0.01548, 0.25, 0.02915, 0.09383, 0.09383, 0.01548, 0.25, 0.08417, 0.08417, 0.09383, 0.09383, 0.02915, 0.25, 0.08417, 0.4158, 0.01548, 0.25, 0.02915, 0.25, 0.09383, 0.4062, 0.25, 0.4845, 0.08417, 0.4158, 0.09383, 0.4062, 0.25, 0.4709, 0.875, 1.0, 1.0, 1.0, 1.0, 1.0, 0.875, 1.0, 1.0, 0.7736, 1.0, 1.0, 0.875, 1.0, 0.875, 0.7736, 0.875, 0.7736, 0.875, 1.0, 0.75, 1.0, 0.75, 0.7736, 0.75, 0.7736, 0.75, 1.0, 0.625, 1.0, 0.625, 0.7736, 0.625, 0.7736, 0.625, 1.0, 0.5, 1.0, 0.5, 0.7736, 0.5, 0.7736, 0.5, 1.0, 0.375, 1.0, 0.375, 0.7736, 0.375, 0.7736, 0.375, 1.0, 0.25, 1.0, 0.25, 0.7736, 0.5, 1.0, 0.625, 1.0, 0.625, 1.0, 0.5, 1.0, 0.25, 0.7736, 0.25, 1.0, 0.125, 1.0, 0.125, 0.7736, 0.125, 0.7736, 0.125, 1.0, 0.0, 1.0, 0.0, 0.7736, 0.75, 0.49, 0.9197, 0.4197, 0.99, 0.25, 0.9197, 0.08029, 0.75, 0.01, 0.5803, 0.08029, 0.51, 0.25, 0.5803, 0.4197, 0.625, 1.0, 0.75, 1.0, 0.75, 1.0, 0.625, 1.0, 0.125, 1.0, 0.25, 1.0, 0.25, 1.0, 0.125, 1.0, 0.75, 1.0, 0.875, 1.0, 0.875, 1.0, 0.75, 1.0, 0.375, 1.0, 0.5, 1.0, 0.5, 1.0, 0.375, 1.0, 0.0, 1.0, 0.125, 1.0, 0.125, 1.0, 0.0, 1.0, 0.875, 1.0, 1.0, 1.0, 1.0, 1.0, 0.875, 1.0, 0.625, 1.0, 0.75, 1.0, 0.75, 1.0, 0.625, 1.0, 0.25, 1.0, 0.375, 1.0, 0.375, 1.0, 0.25, 1.0, 0.3229, 0.25, 0.3015, 0.3015, 0.3015, 0.3015, 0.3229, 0.25, 0.875, 1.0, 1.0, 1.0, 1.0, 1.0, 0.875, 1.0, 0.0, 1.0, 0.125, 1.0, 0.125, 1.0, 0.0, 1.0, 0.25, 1.0, 0.375, 1.0, 0.375, 1.0, 0.25, 1.0, 0.5, 1.0, 0.625, 1.0, 0.625, 1.0, 0.5, 1.0, 0.75, 1.0, 0.875, 1.0, 0.875, 1.0, 0.75, 1.0, 0.125, 1.0, 0.25, 1.0, 0.25, 1.0, 0.125, 1.0, 0.375, 1.0, 0.5, 1.0, 0.5, 1.0, 0.375, 1.0, 0.25, 0.3229, 0.3015, 0.3015, 0.4197, 0.4197, 0.25, 0.49, 0.3015, 0.3015, 0.3229, 0.25, 0.49, 0.25, 0.4197, 0.4197, 0.3229, 0.25, 0.3015, 0.1985, 0.4197, 0.08029, 0.49, 0.25, 0.3015, 0.1985, 0.25, 0.1771, 0.25, 0.01, 0.4197, 0.08029, 0.25, 0.1771, 0.1985, 0.1985, 0.08029, 0.08029, 0.25, 0.01, 0.1985, 0.1985, 0.1771, 0.25, 0.01, 0.25, 0.08029, 0.08029, 0.1771, 0.25, 0.1985, 0.3015, 0.08029, 0.4197, 0.01, 0.25, 0.1985, 0.3015, 0.25, 0.3229, 0.25, 0.49, 0.08029, 0.4197, 0.3015, 0.3015, 0.25, 0.3229, 0.1985, 0.3015, 0.1771, 0.25, 0.1985, 0.1985, 0.25, 0.1771, 0.3015, 0.1985, 0.3229, 0.25, 0.1985, 0.3015, 0.1771, 0.25, 0.1771, 0.25, 0.1985, 0.3015, 0.1985, 0.1985, 0.25, 0.1771, 0.25, 0.1771, 0.1985, 0.1985, 0.3015, 0.1985, 0.3229, 0.25, 0.3229, 0.25, 0.3015, 0.1985, 0.3015, 0.3015, 0.25, 0.3229, 0.25, 0.3229, 0.3015, 0.3015, 0.25, 0.3229, 0.1985, 0.3015, 0.1985, 0.3015, 0.25, 0.3229, 0.1771, 0.25, 0.1985, 0.1985, 0.1985, 0.1985, 0.1771, 0.25, 0.25, 0.1771, 0.3015, 0.1985, 0.3015, 0.1985, 0.25, 0.1771, 0.125, 0.5, 0.125, 0.7736, 0.0, 0.7736, 0.0, 0.5, 0.25, 0.5, 0.25, 0.7736, 0.125, 0.7736, 0.125, 0.5, 0.375, 0.5, 0.375, 0.7736, 0.25, 0.7736, 0.25, 0.5, 0.5, 0.5, 0.5, 0.7736, 0.375, 0.7736, 0.375, 0.5, 0.625, 0.5, 0.625, 0.7736, 0.5, 0.7736, 0.5, 0.5, 0.75, 0.5, 0.75, 0.7736, 0.625, 0.7736, 0.625, 0.5, 0.875, 0.5, 0.875, 0.7736, 0.75, 0.7736, 0.75, 0.5, 1.0, 0.5, 1.0, 0.7736, 0.875, 0.7736, 0.875, 0.5, 0.875, 1.0, 1.0, 1.0, 1.0, 1.0, 0.875, 1.0, 0.75, 1.0, 0.875, 1.0, 0.875, 1.0, 0.75, 1.0, 0.625, 1.0, 0.75, 1.0, 0.75, 1.0, 0.625, 1.0, 0.5, 1.0, 0.625, 1.0, 0.625, 1.0, 0.5, 1.0, 0.375, 1.0, 0.5, 1.0, 0.5, 1.0, 0.375, 1.0, 0.25, 1.0, 0.375, 1.0, 0.375, 1.0, 0.25, 1.0, 0.125, 1.0, 0.25, 1.0, 0.25, 1.0, 0.125, 1.0, 0.0, 1.0, 0.125, 1.0, 0.125, 1.0, 0.0, 1.0, 0.875, 1.0, 1.0, 1.0, 1.0, 1.0, 0.875, 1.0])
me_cube_010.materials.append(mat_fountain1)
me_cube_010.use_remesh_fix_poles = True
me_cube_010.use_remesh_preserve_attributes = False
me_cube_010.update()

# ---- objects
ob_fountain1 = bpy.data.objects.new('Fountain1', me_cube_010)

# ---- transforms, parenting, visibility, modifiers, constraints
ob_fountain1.location = (1.397e-10, -1.444e-09, 7.19e-08)

# ---- collection membership
col_collection.objects.link(ob_fountain1)

# ---- scene / render settings (as saved in the file)
scene.frame_start = 1; scene.frame_end = 250; scene.frame_set(1)
scene.render.engine = 'BLENDER_EEVEE_NEXT'
scene.cycles.use_denoising = False
scene.cycles.samples = 128
scene.cycles.sampling_pattern = 'TABULATED_SOBOL'
scene.cycles.use_adaptive_sampling = False
scene.cycles.use_light_tree = False
scene.view_settings.view_transform = 'Filmic'
bpy.context.view_layer.update()

# ---- added for rendering (the .blend has no active camera and no usable light): camera, sun
cam_auto = bpy.data.cameras.new('AutoCamera')
cam_auto.lens = 50.0
cam_auto.sensor_width = 36.0
cam_auto.clip_end = 1000.0
ob_auto_camera = bpy.data.objects.new('AutoCamera', cam_auto)
scene.collection.objects.link(ob_auto_camera)
ob_auto_camera.location = (3.27816, -3.93304, 2.59063)
ob_auto_camera.rotation_euler = (1.09748, -7.21219e-08, 0.694738)
scene.camera = ob_auto_camera
light_auto_sun = bpy.data.lights.new('AutoSun', 'SUN')
light_auto_sun.energy = 3.0
light_auto_sun.angle = 0.0523599
ob_auto_sun = bpy.data.objects.new('AutoSun', light_auto_sun)
scene.collection.objects.link(ob_auto_sun)
ob_auto_sun.rotation_euler = (0.872665, 0.174533, 0.523599)
bpy.context.view_layer.update()
